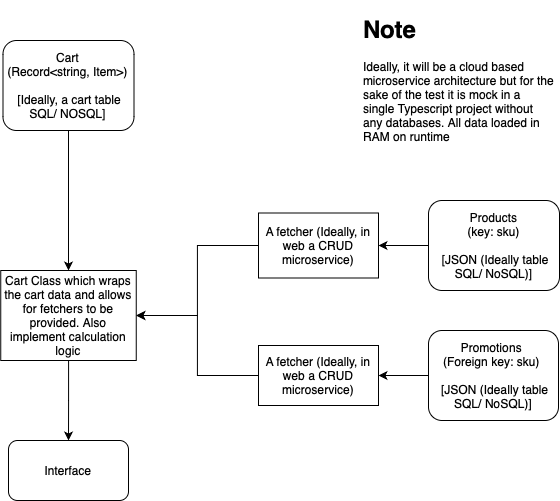

The diagram above was exported from draw.io. Its source (the exported page's mxGraphModel, read from the mxfile embedded in the PNG):
<mxGraphModel dx="795" dy="539" grid="1" gridSize="10" guides="1" tooltips="1" connect="1" arrows="1" fold="1" page="1" pageScale="1" pageWidth="827" pageHeight="1169" math="0" shadow="0">
  <root>
    <mxCell id="0" />
    <mxCell id="1" parent="0" />
    <mxCell id="dxgnGaZ-C9N1EM6nQvs3-6" style="edgeStyle=orthogonalEdgeStyle;rounded=0;orthogonalLoop=1;jettySize=auto;html=1;" edge="1" parent="1" source="dxgnGaZ-C9N1EM6nQvs3-1" target="dxgnGaZ-C9N1EM6nQvs3-3">
      <mxGeometry relative="1" as="geometry" />
    </mxCell>
    <mxCell id="dxgnGaZ-C9N1EM6nQvs3-1" value="Products&lt;br&gt;(key: sku) &lt;br&gt;&lt;br&gt;&amp;nbsp;[JSON (Ideally table SQL/ NoSQL)]" style="rounded=1;whiteSpace=wrap;html=1;" vertex="1" parent="1">
      <mxGeometry x="620" y="200" width="131" height="90" as="geometry" />
    </mxCell>
    <mxCell id="dxgnGaZ-C9N1EM6nQvs3-7" style="edgeStyle=orthogonalEdgeStyle;rounded=0;orthogonalLoop=1;jettySize=auto;html=1;entryX=1;entryY=0.5;entryDx=0;entryDy=0;" edge="1" parent="1" source="dxgnGaZ-C9N1EM6nQvs3-2" target="dxgnGaZ-C9N1EM6nQvs3-5">
      <mxGeometry relative="1" as="geometry" />
    </mxCell>
    <mxCell id="dxgnGaZ-C9N1EM6nQvs3-2" value="Promotions&amp;nbsp;&lt;br&gt;(Foreign key: sku)&amp;nbsp;&lt;br&gt;&lt;br style=&quot;border-color: var(--border-color);&quot;&gt;&amp;nbsp;[JSON (Ideally table SQL/ NoSQL)]" style="rounded=1;whiteSpace=wrap;html=1;" vertex="1" parent="1">
      <mxGeometry x="620" y="330" width="130" height="90" as="geometry" />
    </mxCell>
    <mxCell id="dxgnGaZ-C9N1EM6nQvs3-11" style="edgeStyle=orthogonalEdgeStyle;rounded=0;orthogonalLoop=1;jettySize=auto;html=1;" edge="1" parent="1" source="dxgnGaZ-C9N1EM6nQvs3-3" target="dxgnGaZ-C9N1EM6nQvs3-9">
      <mxGeometry relative="1" as="geometry" />
    </mxCell>
    <mxCell id="dxgnGaZ-C9N1EM6nQvs3-3" value="A fetcher (Ideally, in web a CRUD microservice)" style="rounded=0;whiteSpace=wrap;html=1;" vertex="1" parent="1">
      <mxGeometry x="450" y="212.5" width="120" height="65" as="geometry" />
    </mxCell>
    <mxCell id="dxgnGaZ-C9N1EM6nQvs3-12" style="edgeStyle=orthogonalEdgeStyle;rounded=0;orthogonalLoop=1;jettySize=auto;html=1;" edge="1" parent="1" source="dxgnGaZ-C9N1EM6nQvs3-5" target="dxgnGaZ-C9N1EM6nQvs3-9">
      <mxGeometry relative="1" as="geometry" />
    </mxCell>
    <mxCell id="dxgnGaZ-C9N1EM6nQvs3-5" value="A fetcher (Ideally, in web a CRUD microservice)" style="rounded=0;whiteSpace=wrap;html=1;" vertex="1" parent="1">
      <mxGeometry x="450" y="345" width="120" height="60" as="geometry" />
    </mxCell>
    <mxCell id="dxgnGaZ-C9N1EM6nQvs3-10" style="edgeStyle=orthogonalEdgeStyle;rounded=0;orthogonalLoop=1;jettySize=auto;html=1;entryX=0.5;entryY=0;entryDx=0;entryDy=0;" edge="1" parent="1" source="dxgnGaZ-C9N1EM6nQvs3-8" target="dxgnGaZ-C9N1EM6nQvs3-9">
      <mxGeometry relative="1" as="geometry" />
    </mxCell>
    <mxCell id="dxgnGaZ-C9N1EM6nQvs3-8" value="Cart&lt;br&gt;(Record&amp;lt;string, Item&amp;gt;)&lt;br&gt;&lt;br&gt;&amp;nbsp;[Ideally, a cart table SQL/ NOSQL]" style="rounded=1;whiteSpace=wrap;html=1;" vertex="1" parent="1">
      <mxGeometry x="194.5" y="40" width="131" height="90" as="geometry" />
    </mxCell>
    <mxCell id="dxgnGaZ-C9N1EM6nQvs3-14" style="edgeStyle=orthogonalEdgeStyle;rounded=0;orthogonalLoop=1;jettySize=auto;html=1;entryX=0.5;entryY=0;entryDx=0;entryDy=0;" edge="1" parent="1" source="dxgnGaZ-C9N1EM6nQvs3-9" target="dxgnGaZ-C9N1EM6nQvs3-13">
      <mxGeometry relative="1" as="geometry" />
    </mxCell>
    <mxCell id="dxgnGaZ-C9N1EM6nQvs3-9" value="Cart Class which wraps the cart data and allows for fetchers to be provided. Also implement calculation logic" style="rounded=0;whiteSpace=wrap;html=1;" vertex="1" parent="1">
      <mxGeometry x="192.25" y="270" width="135.5" height="90" as="geometry" />
    </mxCell>
    <mxCell id="dxgnGaZ-C9N1EM6nQvs3-13" value="Interface" style="rounded=1;whiteSpace=wrap;html=1;" vertex="1" parent="1">
      <mxGeometry x="200" y="440" width="120" height="60" as="geometry" />
    </mxCell>
    <mxCell id="dxgnGaZ-C9N1EM6nQvs3-15" value="&lt;h1&gt;Note&lt;/h1&gt;&lt;p&gt;Ideally, it will be a cloud based microservice architecture but for the sake of the test it is mock in a single Typescript project without any databases. All data loaded in RAM on runtime&lt;/p&gt;" style="text;html=1;strokeColor=none;fillColor=none;spacing=5;spacingTop=-20;whiteSpace=wrap;overflow=hidden;rounded=0;" vertex="1" parent="1">
      <mxGeometry x="550" y="10" width="200" height="170" as="geometry" />
    </mxCell>
  </root>
</mxGraphModel>